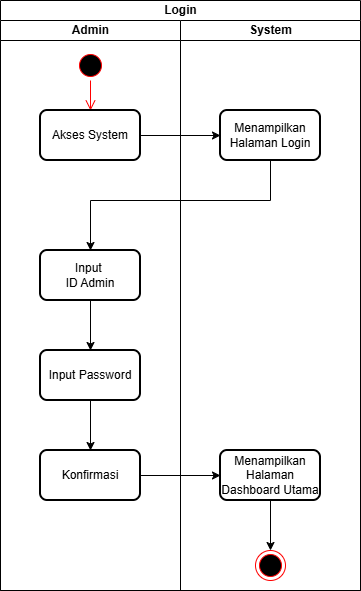

The diagram above was exported from draw.io. Its source (the exported page's mxGraphModel, read from the mxfile embedded in the PNG):
<mxGraphModel dx="1199" dy="590" grid="1" gridSize="10" guides="1" tooltips="1" connect="1" arrows="1" fold="1" page="1" pageScale="1" pageWidth="827" pageHeight="1169" math="0" shadow="0">
  <root>
    <mxCell id="0" />
    <mxCell id="1" parent="0" />
    <mxCell id="di_ayudom_Vrrgw6axbc-1" parent="1" style="swimlane;childLayout=stackLayout;resizeParent=1;resizeParentMax=0;startSize=20;html=1;" value="Login" vertex="1">
      <mxGeometry height="590" width="360" x="230" y="30" as="geometry" />
    </mxCell>
    <mxCell id="di_ayudom_Vrrgw6axbc-2" parent="di_ayudom_Vrrgw6axbc-1" style="swimlane;startSize=20;html=1;" value="Admin" vertex="1">
      <mxGeometry height="570" width="180" y="20" as="geometry" />
    </mxCell>
    <mxCell id="di_ayudom_Vrrgw6axbc-3" parent="di_ayudom_Vrrgw6axbc-2" style="ellipse;html=1;shape=startState;fillColor=#000000;strokeColor=#ff0000;" value="" vertex="1">
      <mxGeometry height="30" width="30" x="75" y="30" as="geometry" />
    </mxCell>
    <mxCell id="di_ayudom_Vrrgw6axbc-4" edge="1" parent="di_ayudom_Vrrgw6axbc-2" source="di_ayudom_Vrrgw6axbc-3" style="edgeStyle=orthogonalEdgeStyle;html=1;verticalAlign=bottom;endArrow=open;endSize=8;strokeColor=#ff0000;rounded=0;" value="">
      <mxGeometry relative="1" as="geometry">
        <mxPoint x="90" y="90" as="targetPoint" />
      </mxGeometry>
    </mxCell>
    <mxCell id="di_ayudom_Vrrgw6axbc-5" parent="di_ayudom_Vrrgw6axbc-2" style="rounded=1;whiteSpace=wrap;html=1;absoluteArcSize=1;arcSize=14;strokeWidth=2;" value="Akses System" vertex="1">
      <mxGeometry height="50" width="100" x="40" y="90" as="geometry" />
    </mxCell>
    <mxCell id="di_ayudom_Vrrgw6axbc-18" edge="1" parent="di_ayudom_Vrrgw6axbc-2" source="di_ayudom_Vrrgw6axbc-15" style="edgeStyle=orthogonalEdgeStyle;rounded=0;orthogonalLoop=1;jettySize=auto;html=1;" target="di_ayudom_Vrrgw6axbc-16" value="">
      <mxGeometry relative="1" as="geometry" />
    </mxCell>
    <mxCell id="di_ayudom_Vrrgw6axbc-15" parent="di_ayudom_Vrrgw6axbc-2" style="rounded=1;whiteSpace=wrap;html=1;absoluteArcSize=1;arcSize=14;strokeWidth=2;" value="Input Password" vertex="1">
      <mxGeometry height="50" width="100" x="40" y="330" as="geometry" />
    </mxCell>
    <mxCell id="di_ayudom_Vrrgw6axbc-16" parent="di_ayudom_Vrrgw6axbc-2" style="rounded=1;whiteSpace=wrap;html=1;absoluteArcSize=1;arcSize=14;strokeWidth=2;" value="Konfirmasi" vertex="1">
      <mxGeometry height="50" width="100" x="40" y="430" as="geometry" />
    </mxCell>
    <mxCell id="di_ayudom_Vrrgw6axbc-6" parent="di_ayudom_Vrrgw6axbc-1" style="swimlane;startSize=20;html=1;" value="System" vertex="1">
      <mxGeometry height="570" width="180" x="180" y="20" as="geometry" />
    </mxCell>
    <mxCell id="di_ayudom_Vrrgw6axbc-7" edge="1" parent="di_ayudom_Vrrgw6axbc-6" source="di_ayudom_Vrrgw6axbc-8" style="edgeStyle=orthogonalEdgeStyle;rounded=0;orthogonalLoop=1;jettySize=auto;html=1;entryX=0.5;entryY=0;entryDx=0;entryDy=0;" target="di_ayudom_Vrrgw6axbc-11">
      <mxGeometry relative="1" as="geometry">
        <Array as="points">
          <mxPoint x="90" y="180" />
          <mxPoint x="-90" y="180" />
        </Array>
      </mxGeometry>
    </mxCell>
    <mxCell id="di_ayudom_Vrrgw6axbc-8" parent="di_ayudom_Vrrgw6axbc-6" style="rounded=1;whiteSpace=wrap;html=1;absoluteArcSize=1;arcSize=14;strokeWidth=2;" value="Menampilkan Halaman Login" vertex="1">
      <mxGeometry height="50" width="100" x="40" y="90" as="geometry" />
    </mxCell>
    <mxCell id="di_ayudom_Vrrgw6axbc-9" parent="di_ayudom_Vrrgw6axbc-6" style="ellipse;html=1;shape=endState;fillColor=#000000;strokeColor=#ff0000;" value="" vertex="1">
      <mxGeometry height="30" width="30" x="75" y="530" as="geometry" />
    </mxCell>
    <mxCell id="di_ayudom_Vrrgw6axbc-11" parent="di_ayudom_Vrrgw6axbc-6" style="rounded=1;whiteSpace=wrap;html=1;absoluteArcSize=1;arcSize=14;strokeWidth=2;" value="Input&amp;nbsp;&lt;div&gt;ID Admin&lt;/div&gt;" vertex="1">
      <mxGeometry height="50" width="100" x="-140" y="230" as="geometry" />
    </mxCell>
    <mxCell id="di_ayudom_Vrrgw6axbc-12" edge="1" parent="di_ayudom_Vrrgw6axbc-6" source="di_ayudom_Vrrgw6axbc-13" style="edgeStyle=orthogonalEdgeStyle;rounded=0;orthogonalLoop=1;jettySize=auto;html=1;entryX=0.5;entryY=0;entryDx=0;entryDy=0;" target="di_ayudom_Vrrgw6axbc-9">
      <mxGeometry relative="1" as="geometry" />
    </mxCell>
    <mxCell id="di_ayudom_Vrrgw6axbc-13" parent="di_ayudom_Vrrgw6axbc-6" style="rounded=1;whiteSpace=wrap;html=1;absoluteArcSize=1;arcSize=14;strokeWidth=2;" value="Menampilkan Halaman Dashboard Utama" vertex="1">
      <mxGeometry height="50" width="100" x="40" y="430" as="geometry" />
    </mxCell>
    <mxCell id="di_ayudom_Vrrgw6axbc-14" edge="1" parent="di_ayudom_Vrrgw6axbc-1" source="di_ayudom_Vrrgw6axbc-5" style="edgeStyle=orthogonalEdgeStyle;rounded=0;orthogonalLoop=1;jettySize=auto;html=1;exitX=1;exitY=0.5;exitDx=0;exitDy=0;entryX=0;entryY=0.5;entryDx=0;entryDy=0;" target="di_ayudom_Vrrgw6axbc-8">
      <mxGeometry relative="1" as="geometry" />
    </mxCell>
    <mxCell id="di_ayudom_Vrrgw6axbc-17" edge="1" parent="di_ayudom_Vrrgw6axbc-1" source="di_ayudom_Vrrgw6axbc-11" style="edgeStyle=orthogonalEdgeStyle;rounded=0;orthogonalLoop=1;jettySize=auto;html=1;" target="di_ayudom_Vrrgw6axbc-15" value="">
      <mxGeometry relative="1" as="geometry" />
    </mxCell>
    <mxCell id="di_ayudom_Vrrgw6axbc-19" edge="1" parent="di_ayudom_Vrrgw6axbc-1" source="di_ayudom_Vrrgw6axbc-16" style="edgeStyle=orthogonalEdgeStyle;rounded=0;orthogonalLoop=1;jettySize=auto;html=1;" target="di_ayudom_Vrrgw6axbc-13" value="">
      <mxGeometry relative="1" as="geometry" />
    </mxCell>
  </root>
</mxGraphModel>